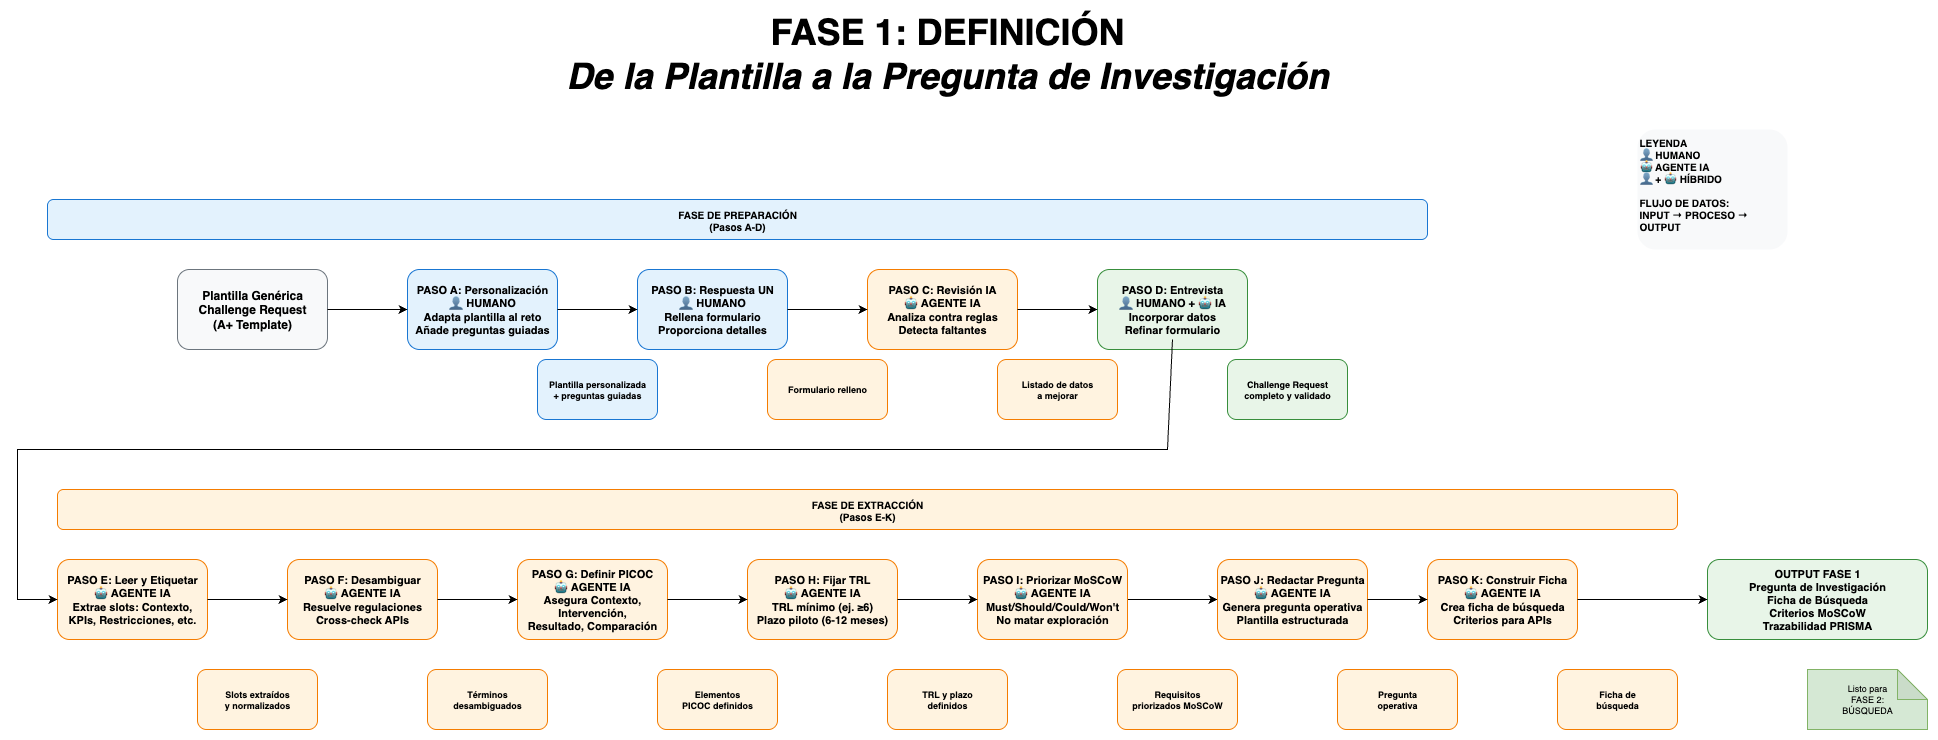

The diagram above was exported from draw.io. Its source (the exported page's mxGraphModel, read from the mxfile embedded in the PNG):
<mxGraphModel dx="2202" dy="940" grid="1" gridSize="10" guides="1" tooltips="1" connect="1" arrows="1" fold="1" page="1" pageScale="1" pageWidth="827" pageHeight="1169" math="0" shadow="0">
  <root>
    <mxCell id="0" />
    <mxCell id="1" parent="0" />
    <mxCell id="xYeIk0XkNR4aGOU9c6rm-84" value="&lt;b&gt;FASE DE EXTRACCIÓN&lt;/b&gt;&lt;br&gt;(Pasos E-K)" style="text;html=1;strokeColor=#f57c00;fillColor=#fff3e0;align=center;verticalAlign=middle;whiteSpace=wrap;rounded=1;fontSize=10;fontStyle=1" vertex="1" parent="1">
      <mxGeometry x="280" y="610" width="1620" height="40" as="geometry" />
    </mxCell>
    <mxCell id="xYeIk0XkNR4aGOU9c6rm-43" value="&lt;font style=&quot;font-size: 36px;&quot;&gt;&lt;b&gt;FASE 1: DEFINICIÓN&lt;/b&gt;&lt;br&gt;&lt;i&gt;De la Plantilla a la Pregunta de Investigación&lt;/i&gt;&lt;/font&gt;" style="text;html=1;strokeColor=none;fillColor=none;align=center;verticalAlign=middle;whiteSpace=wrap;rounded=0;fontSize=16;fontStyle=1" vertex="1" parent="1">
      <mxGeometry x="635" y="154" width="1070" height="40" as="geometry" />
    </mxCell>
    <mxCell id="xYeIk0XkNR4aGOU9c6rm-44" value="&lt;b&gt;Plantilla Genérica&lt;/b&gt;&lt;br&gt;Challenge Request&lt;br&gt;(A+ Template)" style="rounded=1;whiteSpace=wrap;html=1;fillColor=#f8f9fa;strokeColor=#6c757d;fontSize=12;fontStyle=1" vertex="1" parent="1">
      <mxGeometry x="400" y="390" width="150" height="80" as="geometry" />
    </mxCell>
    <mxCell id="xYeIk0XkNR4aGOU9c6rm-45" value="&lt;b&gt;PASO A: Personalización&lt;/b&gt;&lt;br&gt;👤 HUMANO&lt;br&gt;Adapta plantilla al reto&lt;br&gt;Añade preguntas guiadas" style="rounded=1;whiteSpace=wrap;html=1;fillColor=#e3f2fd;strokeColor=#1976d2;fontSize=11;fontStyle=1" vertex="1" parent="1">
      <mxGeometry x="630" y="390" width="150" height="80" as="geometry" />
    </mxCell>
    <mxCell id="xYeIk0XkNR4aGOU9c6rm-46" value="&lt;b&gt;PASO B: Respuesta UN&lt;/b&gt;&lt;br&gt;👤 HUMANO&lt;br&gt;Rellena formulario&lt;br&gt;Proporciona detalles" style="rounded=1;whiteSpace=wrap;html=1;fillColor=#e3f2fd;strokeColor=#1976d2;fontSize=11;fontStyle=1" vertex="1" parent="1">
      <mxGeometry x="860" y="390" width="150" height="80" as="geometry" />
    </mxCell>
    <mxCell id="xYeIk0XkNR4aGOU9c6rm-47" value="&lt;b&gt;PASO C: Revisión IA&lt;/b&gt;&lt;br&gt;🤖 AGENTE IA&lt;br&gt;Analiza contra reglas&lt;br&gt;Detecta faltantes" style="rounded=1;whiteSpace=wrap;html=1;fillColor=#fff3e0;strokeColor=#f57c00;fontSize=11;fontStyle=1" vertex="1" parent="1">
      <mxGeometry x="1090" y="390" width="150" height="80" as="geometry" />
    </mxCell>
    <mxCell id="xYeIk0XkNR4aGOU9c6rm-48" value="&lt;b&gt;PASO D: Entrevista&lt;/b&gt;&lt;br&gt;👤 HUMANO + 🤖 IA&lt;br&gt;Incorporar datos&lt;br&gt;Refinar formulario" style="rounded=1;whiteSpace=wrap;html=1;fillColor=#e8f5e8;strokeColor=#388e3c;fontSize=11;fontStyle=1" vertex="1" parent="1">
      <mxGeometry x="1320" y="390" width="150" height="80" as="geometry" />
    </mxCell>
    <mxCell id="xYeIk0XkNR4aGOU9c6rm-49" value="&lt;b&gt;PASO E: Leer y Etiquetar&lt;/b&gt;&lt;br&gt;🤖 AGENTE IA&lt;br&gt;Extrae slots: Contexto,&lt;br&gt;KPIs, Restricciones, etc." style="rounded=1;whiteSpace=wrap;html=1;fillColor=#fff3e0;strokeColor=#f57c00;fontSize=11;fontStyle=1" vertex="1" parent="1">
      <mxGeometry x="280" y="680" width="150" height="80" as="geometry" />
    </mxCell>
    <mxCell id="xYeIk0XkNR4aGOU9c6rm-50" value="&lt;b&gt;PASO F: Desambiguar&lt;/b&gt;&lt;br&gt;🤖 AGENTE IA&lt;br&gt;Resuelve regulaciones&lt;br&gt;Cross-check APIs" style="rounded=1;whiteSpace=wrap;html=1;fillColor=#fff3e0;strokeColor=#f57c00;fontSize=11;fontStyle=1" vertex="1" parent="1">
      <mxGeometry x="510" y="680" width="150" height="80" as="geometry" />
    </mxCell>
    <mxCell id="xYeIk0XkNR4aGOU9c6rm-51" value="&lt;b&gt;PASO G: Definir PICOC&lt;/b&gt;&lt;br&gt;🤖 AGENTE IA&lt;br&gt;Asegura Contexto, Intervención,&lt;br&gt;Resultado, Comparación" style="rounded=1;whiteSpace=wrap;html=1;fillColor=#fff3e0;strokeColor=#f57c00;fontSize=11;fontStyle=1" vertex="1" parent="1">
      <mxGeometry x="740" y="680" width="150" height="80" as="geometry" />
    </mxCell>
    <mxCell id="xYeIk0XkNR4aGOU9c6rm-52" value="&lt;b&gt;PASO H: Fijar TRL&lt;/b&gt;&lt;br&gt;🤖 AGENTE IA&lt;br&gt;TRL mínimo (ej. ≥6)&lt;br&gt;Plazo piloto (6-12 meses)" style="rounded=1;whiteSpace=wrap;html=1;fillColor=#fff3e0;strokeColor=#f57c00;fontSize=11;fontStyle=1" vertex="1" parent="1">
      <mxGeometry x="970" y="680" width="150" height="80" as="geometry" />
    </mxCell>
    <mxCell id="xYeIk0XkNR4aGOU9c6rm-88" value="" style="edgeStyle=orthogonalEdgeStyle;rounded=0;orthogonalLoop=1;jettySize=auto;html=1;" edge="1" parent="1" source="xYeIk0XkNR4aGOU9c6rm-53" target="xYeIk0XkNR4aGOU9c6rm-54">
      <mxGeometry relative="1" as="geometry" />
    </mxCell>
    <mxCell id="xYeIk0XkNR4aGOU9c6rm-53" value="&lt;b&gt;PASO I: Priorizar MoSCoW&lt;/b&gt;&lt;br&gt;🤖 AGENTE IA&lt;br&gt;Must/Should/Could/Won't&lt;br&gt;No matar exploración" style="rounded=1;whiteSpace=wrap;html=1;fillColor=#fff3e0;strokeColor=#f57c00;fontSize=11;fontStyle=1" vertex="1" parent="1">
      <mxGeometry x="1200" y="680" width="150" height="80" as="geometry" />
    </mxCell>
    <mxCell id="xYeIk0XkNR4aGOU9c6rm-54" value="&lt;b&gt;PASO J: Redactar Pregunta&lt;/b&gt;&lt;br&gt;🤖 AGENTE IA&lt;br&gt;Genera pregunta operativa&lt;br&gt;Plantilla estructurada" style="rounded=1;whiteSpace=wrap;html=1;fillColor=#fff3e0;strokeColor=#f57c00;fontSize=11;fontStyle=1" vertex="1" parent="1">
      <mxGeometry x="1440" y="680" width="150" height="80" as="geometry" />
    </mxCell>
    <mxCell id="xYeIk0XkNR4aGOU9c6rm-55" value="&lt;b&gt;PASO K: Construir Ficha&lt;/b&gt;&lt;br&gt;🤖 AGENTE IA&lt;br&gt;Crea ficha de búsqueda&lt;br&gt;Criterios para APIs" style="rounded=1;whiteSpace=wrap;html=1;fillColor=#fff3e0;strokeColor=#f57c00;fontSize=11;fontStyle=1" vertex="1" parent="1">
      <mxGeometry x="1650" y="680" width="150" height="80" as="geometry" />
    </mxCell>
    <mxCell id="xYeIk0XkNR4aGOU9c6rm-56" value="&lt;b&gt;OUTPUT FASE 1&lt;/b&gt;&lt;br&gt;Pregunta de Investigación&lt;br&gt;Ficha de Búsqueda&lt;br&gt;Criterios MoSCoW&lt;br&gt;Trazabilidad PRISMA" style="rounded=1;whiteSpace=wrap;html=1;fillColor=#e8f5e8;strokeColor=#388e3c;fontSize=11;fontStyle=1" vertex="1" parent="1">
      <mxGeometry x="1930" y="680" width="220" height="80" as="geometry" />
    </mxCell>
    <mxCell id="xYeIk0XkNR4aGOU9c6rm-57" value="Plantilla personalizada&lt;br&gt;+ preguntas guiadas" style="text;html=1;strokeColor=#1976d2;fillColor=#e3f2fd;align=center;verticalAlign=middle;whiteSpace=wrap;rounded=1;fontSize=9;fontStyle=1" vertex="1" parent="1">
      <mxGeometry x="760" y="480" width="120" height="60" as="geometry" />
    </mxCell>
    <mxCell id="xYeIk0XkNR4aGOU9c6rm-59" value="Formulario relleno" style="text;html=1;strokeColor=#f57c00;fillColor=#fff3e0;align=center;verticalAlign=middle;whiteSpace=wrap;rounded=1;fontSize=9;fontStyle=1" vertex="1" parent="1">
      <mxGeometry x="990" y="480" width="120" height="60" as="geometry" />
    </mxCell>
    <mxCell id="xYeIk0XkNR4aGOU9c6rm-60" value="Challenge Request&lt;br&gt;completo y validado" style="text;html=1;strokeColor=#388e3c;fillColor=#e8f5e8;align=center;verticalAlign=middle;whiteSpace=wrap;rounded=1;fontSize=9;fontStyle=1" vertex="1" parent="1">
      <mxGeometry x="1450" y="480" width="120" height="60" as="geometry" />
    </mxCell>
    <mxCell id="xYeIk0XkNR4aGOU9c6rm-61" value="Slots extraídos&lt;br&gt;y normalizados" style="text;html=1;strokeColor=#f57c00;fillColor=#fff3e0;align=center;verticalAlign=middle;whiteSpace=wrap;rounded=1;fontSize=9;fontStyle=1" vertex="1" parent="1">
      <mxGeometry x="420" y="790" width="120" height="60" as="geometry" />
    </mxCell>
    <mxCell id="xYeIk0XkNR4aGOU9c6rm-62" value="Términos&lt;br&gt;desambiguados" style="text;html=1;strokeColor=#f57c00;fillColor=#fff3e0;align=center;verticalAlign=middle;whiteSpace=wrap;rounded=1;fontSize=9;fontStyle=1" vertex="1" parent="1">
      <mxGeometry x="650" y="790" width="120" height="60" as="geometry" />
    </mxCell>
    <mxCell id="xYeIk0XkNR4aGOU9c6rm-63" value="Elementos&lt;br&gt;PICOC definidos" style="text;html=1;strokeColor=#f57c00;fillColor=#fff3e0;align=center;verticalAlign=middle;whiteSpace=wrap;rounded=1;fontSize=9;fontStyle=1" vertex="1" parent="1">
      <mxGeometry x="880" y="790" width="120" height="60" as="geometry" />
    </mxCell>
    <mxCell id="xYeIk0XkNR4aGOU9c6rm-64" value="TRL y plazo&lt;br&gt;definidos" style="text;html=1;strokeColor=#f57c00;fillColor=#fff3e0;align=center;verticalAlign=middle;whiteSpace=wrap;rounded=1;fontSize=9;fontStyle=1" vertex="1" parent="1">
      <mxGeometry x="1110" y="790" width="120" height="60" as="geometry" />
    </mxCell>
    <mxCell id="xYeIk0XkNR4aGOU9c6rm-65" value="Requisitos&lt;br&gt;priorizados MoSCoW" style="text;html=1;strokeColor=#f57c00;fillColor=#fff3e0;align=center;verticalAlign=middle;whiteSpace=wrap;rounded=1;fontSize=9;fontStyle=1" vertex="1" parent="1">
      <mxGeometry x="1340" y="790" width="120" height="60" as="geometry" />
    </mxCell>
    <mxCell id="xYeIk0XkNR4aGOU9c6rm-66" value="Pregunta&lt;br&gt;operativa" style="text;html=1;strokeColor=#f57c00;fillColor=#fff3e0;align=center;verticalAlign=middle;whiteSpace=wrap;rounded=1;fontSize=9;fontStyle=1" vertex="1" parent="1">
      <mxGeometry x="1560" y="790" width="120" height="60" as="geometry" />
    </mxCell>
    <mxCell id="xYeIk0XkNR4aGOU9c6rm-67" value="Ficha de&lt;br&gt;búsqueda" style="text;html=1;strokeColor=#f57c00;fillColor=#fff3e0;align=center;verticalAlign=middle;whiteSpace=wrap;rounded=1;fontSize=9;fontStyle=1" vertex="1" parent="1">
      <mxGeometry x="1780" y="790" width="120" height="60" as="geometry" />
    </mxCell>
    <mxCell id="xYeIk0XkNR4aGOU9c6rm-68" value="" style="endArrow=classic;html=1;rounded=0;exitX=1;exitY=0.5;exitDx=0;exitDy=0;entryX=0;entryY=0.5;entryDx=0;entryDy=0;" edge="1" parent="1" source="xYeIk0XkNR4aGOU9c6rm-44" target="xYeIk0XkNR4aGOU9c6rm-45">
      <mxGeometry width="50" height="50" relative="1" as="geometry" />
    </mxCell>
    <mxCell id="xYeIk0XkNR4aGOU9c6rm-69" value="" style="endArrow=classic;html=1;rounded=0;exitX=1;exitY=0.5;exitDx=0;exitDy=0;entryX=0;entryY=0.5;entryDx=0;entryDy=0;" edge="1" parent="1" source="xYeIk0XkNR4aGOU9c6rm-45" target="xYeIk0XkNR4aGOU9c6rm-46">
      <mxGeometry width="50" height="50" relative="1" as="geometry" />
    </mxCell>
    <mxCell id="xYeIk0XkNR4aGOU9c6rm-70" value="" style="endArrow=classic;html=1;rounded=0;exitX=1;exitY=0.5;exitDx=0;exitDy=0;entryX=0;entryY=0.5;entryDx=0;entryDy=0;" edge="1" parent="1" source="xYeIk0XkNR4aGOU9c6rm-46" target="xYeIk0XkNR4aGOU9c6rm-47">
      <mxGeometry width="50" height="50" relative="1" as="geometry" />
    </mxCell>
    <mxCell id="xYeIk0XkNR4aGOU9c6rm-71" value="" style="endArrow=classic;html=1;rounded=0;exitX=1;exitY=0.5;exitDx=0;exitDy=0;entryX=0;entryY=0.5;entryDx=0;entryDy=0;" edge="1" parent="1" source="xYeIk0XkNR4aGOU9c6rm-47" target="xYeIk0XkNR4aGOU9c6rm-48">
      <mxGeometry width="50" height="50" relative="1" as="geometry" />
    </mxCell>
    <mxCell id="xYeIk0XkNR4aGOU9c6rm-72" value="" style="endArrow=classic;html=1;rounded=0;exitX=0.5;exitY=1;exitDx=0;exitDy=0;entryX=0;entryY=0.5;entryDx=0;entryDy=0;" edge="1" parent="1" target="xYeIk0XkNR4aGOU9c6rm-49">
      <mxGeometry width="50" height="50" relative="1" as="geometry">
        <mxPoint x="1395" y="460" as="sourcePoint" />
        <mxPoint x="390" y="700" as="targetPoint" />
        <Array as="points">
          <mxPoint x="1390" y="570" />
          <mxPoint x="240" y="570" />
          <mxPoint x="240" y="720" />
        </Array>
      </mxGeometry>
    </mxCell>
    <mxCell id="xYeIk0XkNR4aGOU9c6rm-73" value="" style="endArrow=classic;html=1;rounded=0;exitX=1;exitY=0.5;exitDx=0;exitDy=0;entryX=0;entryY=0.5;entryDx=0;entryDy=0;" edge="1" parent="1" source="xYeIk0XkNR4aGOU9c6rm-49" target="xYeIk0XkNR4aGOU9c6rm-50">
      <mxGeometry width="50" height="50" relative="1" as="geometry" />
    </mxCell>
    <mxCell id="xYeIk0XkNR4aGOU9c6rm-74" value="" style="endArrow=classic;html=1;rounded=0;exitX=1;exitY=0.5;exitDx=0;exitDy=0;entryX=0;entryY=0.5;entryDx=0;entryDy=0;" edge="1" parent="1" source="xYeIk0XkNR4aGOU9c6rm-50" target="xYeIk0XkNR4aGOU9c6rm-51">
      <mxGeometry width="50" height="50" relative="1" as="geometry" />
    </mxCell>
    <mxCell id="xYeIk0XkNR4aGOU9c6rm-75" value="" style="endArrow=classic;html=1;rounded=0;exitX=1;exitY=0.5;exitDx=0;exitDy=0;entryX=0;entryY=0.5;entryDx=0;entryDy=0;" edge="1" parent="1" source="xYeIk0XkNR4aGOU9c6rm-51" target="xYeIk0XkNR4aGOU9c6rm-52">
      <mxGeometry width="50" height="50" relative="1" as="geometry" />
    </mxCell>
    <mxCell id="xYeIk0XkNR4aGOU9c6rm-76" value="" style="endArrow=classic;html=1;rounded=0;exitX=1;exitY=0.5;exitDx=0;exitDy=0;entryX=0;entryY=0.5;entryDx=0;entryDy=0;" edge="1" parent="1" source="xYeIk0XkNR4aGOU9c6rm-52" target="xYeIk0XkNR4aGOU9c6rm-53">
      <mxGeometry width="50" height="50" relative="1" as="geometry" />
    </mxCell>
    <mxCell id="xYeIk0XkNR4aGOU9c6rm-78" value="" style="endArrow=classic;html=1;rounded=0;exitX=1;exitY=0.5;exitDx=0;exitDy=0;entryX=0;entryY=0.5;entryDx=0;entryDy=0;" edge="1" parent="1" source="xYeIk0XkNR4aGOU9c6rm-54" target="xYeIk0XkNR4aGOU9c6rm-55">
      <mxGeometry width="50" height="50" relative="1" as="geometry" />
    </mxCell>
    <mxCell id="xYeIk0XkNR4aGOU9c6rm-79" value="" style="endArrow=classic;html=1;rounded=0;exitX=1;exitY=0.5;exitDx=0;exitDy=0;entryX=0;entryY=0.5;entryDx=0;entryDy=0;" edge="1" parent="1" source="xYeIk0XkNR4aGOU9c6rm-55" target="xYeIk0XkNR4aGOU9c6rm-56">
      <mxGeometry width="50" height="50" relative="1" as="geometry" />
    </mxCell>
    <mxCell id="xYeIk0XkNR4aGOU9c6rm-81" value="Listo para&lt;br&gt;FASE 2:&lt;br&gt;BÚSQUEDA" style="shape=note;whiteSpace=wrap;html=1;backgroundOutline=1;darkOpacity=0.05;fillColor=#d5e8d4;strokeColor=#82b366;fontSize=9;" vertex="1" parent="1">
      <mxGeometry x="2030" y="790" width="120" height="60" as="geometry" />
    </mxCell>
    <mxCell id="xYeIk0XkNR4aGOU9c6rm-82" value="&lt;b&gt;LEYENDA&lt;/b&gt;&lt;br&gt;👤 HUMANO&lt;br&gt;🤖 AGENTE IA&lt;br&gt;👤 + 🤖 HÍBRIDO&lt;br&gt;&lt;br&gt;&lt;b&gt;FLUJO DE DATOS:&lt;/b&gt;&lt;br&gt;INPUT → PROCESO → OUTPUT" style="text;html=1;strokeColor=none;fillColor=#f8f9fa;align=left;verticalAlign=top;whiteSpace=wrap;rounded=1;fontSize=10;fontStyle=1" vertex="1" parent="1">
      <mxGeometry x="1860" y="250" width="150" height="120" as="geometry" />
    </mxCell>
    <mxCell id="xYeIk0XkNR4aGOU9c6rm-83" value="&lt;b&gt;FASE DE PREPARACIÓN&lt;/b&gt;&lt;br&gt;(Pasos A-D)" style="text;html=1;strokeColor=#1976d2;fillColor=#e3f2fd;align=center;verticalAlign=middle;whiteSpace=wrap;rounded=1;fontSize=10;fontStyle=1" vertex="1" parent="1">
      <mxGeometry x="270" y="320" width="1380" height="40" as="geometry" />
    </mxCell>
    <mxCell id="xYeIk0XkNR4aGOU9c6rm-87" value="Listado de datos&lt;br&gt;a mejorar" style="text;html=1;strokeColor=#f57c00;fillColor=#fff3e0;align=center;verticalAlign=middle;whiteSpace=wrap;rounded=1;fontSize=9;fontStyle=1" vertex="1" parent="1">
      <mxGeometry x="1220" y="480" width="120" height="60" as="geometry" />
    </mxCell>
  </root>
</mxGraphModel>